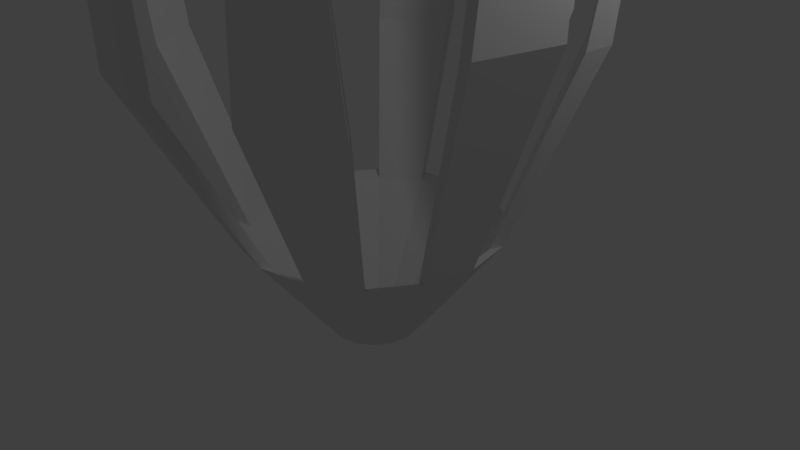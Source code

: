 # Source: Void.blend  (saved by Blender 2.77.0; exported with 4.5.12 LTS)
import bpy
from mathutils import Matrix  # noqa: F401  (used for matrix-valued properties, if any)

bpy.ops.wm.read_factory_settings(use_empty=True)
scene = bpy.context.scene
scene.name = 'Scene'

# ---- collections
col_collection_1 = bpy.data.collections.new('Collection 1'); scene.collection.children.link(col_collection_1)

# ---- materials (node trees are filled in below, after node groups)
mat_material = bpy.data.materials.new('Material')
mat_material.alpha_threshold = 0.0
mat_material.use_transparent_shadow = False
mat_material.roughness = 0.5
mat_material.line_color = (0.0, 0.0, 0.0, 1.0)

# ---- material node trees

# ---- world
world_world = bpy.data.worlds.new('World'); scene.world = world_world
world_world.color = (0.05088, 0.05088, 0.05088)
world_world.use_sun_shadow = False
world_world.sun_shadow_jitter_overblur = 0.0
world_world.cycles.sampling_method = 'MANUAL'

# ---- cameras
cam_camera = bpy.data.cameras.new('Camera')
cam_camera.clip_end = 100.0
cam_camera.lens = 35.0
cam_camera.sensor_width = 32.0
cam_camera.sensor_height = 18.0
cam_camera.ortho_scale = 7.314
cam_camera.dof.focus_distance = 0.0
cam_camera.dof.aperture_fstop = 128.0

# ---- lights
light_lamp = bpy.data.lights.new('Lamp', 'POINT')
light_lamp.transmission_factor = 0.0
light_lamp.cutoff_distance = 30.0
light_lamp.energy = 100.0
light_lamp.shadow_buffer_clip_start = 1.001
light_lamp.shadow_soft_size = 0.1
light_lamp.shadow_maximum_resolution = 0.006
light_lamp.use_absolute_resolution = True

# ---- meshes
me_cube = bpy.data.meshes.new('Cube')
me_cube.from_pydata([(1.516e-08, 0.5932, -1.0), (-2.677e-08, 1.719, 0.4659), (0.227, 0.548, -1.0), (0.6577, 1.588, 0.4659), (0.4194, 0.4194, -1.0), (1.215, 1.215, 0.4659), (0.548, 0.227, -1.0), (1.588, 0.6577, 0.4659), (0.5932, -2.138e-08, -1.0), (1.719, -8.316e-08, 0.4659), (0.548, -0.227, -1.0), (1.588, -0.6577, 0.4659), (0.4194, -0.4194, -1.0), (1.215, -1.215, 0.4659), (0.227, -0.548, -1.0), (0.6577, -1.588, 0.4659), (1.047e-07, -0.5932, -1.0), (2.327e-07, -1.719, 0.4659), (-0.227, -0.548, -1.0), (-0.6577, -1.588, 0.4659), (-0.4194, -0.4194, -1.0), (-1.215, -1.215, 0.4659), (-0.548, -0.227, -1.0), (-1.588, -0.6577, 0.4659), (-0.5932, 1.162e-08, -1.0), (-1.719, 1.246e-08, 0.4659), (-0.548, 0.227, -1.0), (-1.588, 0.6577, 0.4659), (-0.4194, 0.4194, -1.0), (-1.215, 1.215, 0.4659), (-0.227, 0.548, -1.0), (-0.6577, 1.588, 0.4659), (0.2057, 0.4965, -0.9312), (1.828e-08, 0.5375, -0.9312), (-1.971e-08, 1.557, 0.3971), (0.596, 1.439, 0.3971), (0.38, 0.38, -0.9312), (1.101, 1.101, 0.3971), (0.4965, 0.2057, -0.9312), (1.439, 0.596, 0.3971), (0.5375, -1.797e-08, -0.9312), (1.557, -7.395e-08, 0.3971), (0.4965, -0.2057, -0.9312), (1.439, -0.596, 0.3971), (0.38, -0.38, -0.9312), (1.101, -1.101, 0.3971), (0.2057, -0.4965, -0.9312), (0.596, -1.439, 0.3971), (9.943e-08, -0.5375, -0.9312), (2.154e-07, -1.557, 0.3971), (-0.2057, -0.4965, -0.9312), (-0.596, -1.439, 0.3971), (-0.38, -0.38, -0.9312), (-1.101, -1.101, 0.3971), (-0.4965, -0.2057, -0.9312), (-1.439, -0.596, 0.3971), (-0.5375, 1.193e-08, -0.9312), (-1.557, 1.269e-08, 0.3971), (-0.4965, 0.2057, -0.9312), (-1.439, 0.596, 0.3971), (-0.38, 0.38, -0.9312), (-1.101, 1.101, 0.3971), (-0.2057, 0.4965, -0.9312), (-0.596, 1.439, 0.3971), (0.07019, 2.737, 2.879), (0.9824, 2.555, 2.879), (1.958, 1.958, 3.0), (2.558, 1.06, 3.0), (2.769, -1.788e-07, 3.245), (2.558, -1.06, 3.245), (1.958, -1.958, 2.644), (1.06, -2.558, 2.644), (-0.05971, -2.964, 2.761), (-1.01, -2.776, 2.761), (-1.914, -1.89, 2.838), (-2.458, -1.076, 2.838), (-2.769, -2.471e-08, 3.192), (-2.558, 1.06, 3.192), (-1.958, 1.958, 2.554), (-1.06, 2.558, 2.554), (0.07019, 2.513, 2.783), (0.8968, 2.348, 2.783), (1.774, 1.774, 2.889), (2.318, 0.96, 2.889), (2.509, -1.639e-07, 3.134), (2.318, -0.96, 3.134), (1.774, -1.774, 2.533), (0.96, -2.318, 2.533), (-0.05971, -2.731, 2.661), (-0.9204, -2.56, 2.661), (-1.747, -1.723, 2.737), (-2.24, -0.9853, 2.737), (-2.509, -2.434e-08, 3.081), (-2.318, 0.96, 3.081), (-1.774, 1.774, 2.443), (-0.96, 2.318, 2.443), (0.2822, 2.926, 4.789), (0.859, 2.811, 4.789), (2.276, 1.849, 5.143), (2.579, 1.395, 5.143), (2.971, -0.1829, 6.023), (2.815, -0.968, 6.023), (1.891, -2.26, 5.563), (1.364, -2.612, 5.563), (-0.1803, -2.972, 4.821), (-0.9709, -2.815, 4.821), (-2.206, -2.036, 6.016), (-2.726, -1.259, 6.016), (-2.971, 0.1829, 5.361), (-2.815, 0.968, 5.361), (-1.991, 2.223, 5.573), (-1.292, 2.69, 5.573), (0.2822, 2.784, 4.728), (0.8048, 2.68, 4.728), (2.183, 1.756, 5.087), (2.458, 1.345, 5.087), (2.778, -0.1829, 5.941), (2.637, -0.8943, 5.941), (1.783, -2.152, 5.498), (1.306, -2.471, 5.498), (-0.1803, -2.778, 4.738), (-0.8967, -2.636, 4.738), (-2.047, -1.877, 5.92), (-2.518, -1.173, 5.92), (-2.778, 0.1829, 5.279), (-2.637, 0.8943, 5.279), (-1.848, 2.08, 5.487), (-1.214, 2.503, 5.487), (2.88, -0.3148, 7.207), (2.798, -0.7261, 7.207), (2.779, -0.3148, 7.164), (2.705, -0.6875, 7.164), (-3.012, 0.2454, 5.949), (-2.927, 0.7867, 5.949), (-2.88, 0.2508, 5.893), (-2.804, 0.7413, 5.893)], [], [(0, 2, 3, 1), (2, 4, 5, 3), (4, 6, 7, 5), (6, 8, 9, 7), (8, 10, 11, 9), (10, 12, 13, 11), (12, 14, 15, 13), (14, 16, 17, 15), (16, 18, 19, 17), (18, 20, 21, 19), (20, 22, 23, 21), (22, 24, 25, 23), (24, 26, 27, 25), (26, 28, 29, 27), (28, 30, 31, 29), (30, 0, 1, 31), (33, 34, 35, 32), (32, 35, 37, 36), (36, 37, 39, 38), (38, 39, 41, 40), (40, 41, 43, 42), (42, 43, 45, 44), (44, 45, 47, 46), (46, 47, 49, 48), (48, 49, 51, 50), (50, 51, 53, 52), (52, 53, 55, 54), (54, 55, 57, 56), (56, 57, 59, 58), (58, 59, 61, 60), (60, 61, 63, 62), (62, 63, 34, 33), (28, 26, 58, 60), (2, 0, 33, 32), (39, 37, 82, 83), (27, 29, 61, 59), (20, 18, 50, 52), (7, 39, 83, 67), (19, 21, 53, 51), (12, 10, 42, 44), (30, 28, 60, 62), (11, 13, 45, 43), (1, 3, 65, 64), (4, 2, 32, 36), (22, 20, 52, 54), (3, 5, 37, 35), (19, 51, 89, 73), (14, 12, 44, 46), (0, 30, 62, 33), (47, 45, 86, 87), (31, 1, 34, 63), (6, 4, 36, 38), (24, 22, 54, 56), (53, 21, 74, 90), (23, 25, 57, 55), (16, 14, 46, 48), (15, 17, 49, 47), (8, 6, 38, 40), (26, 24, 56, 58), (7, 9, 41, 39), (9, 11, 69, 68), (18, 16, 48, 50), (34, 1, 64, 80), (10, 8, 40, 42), (73, 89, 121, 105), (83, 82, 114, 115), (90, 74, 106, 122), (81, 80, 112, 113), (80, 64, 96, 112), (78, 79, 111, 110), (65, 81, 113, 97), (76, 77, 109, 108), (57, 25, 76, 92), (29, 31, 79, 78), (21, 23, 75, 74), (49, 17, 72, 88), (59, 57, 92, 93), (45, 13, 70, 86), (11, 43, 85, 69), (13, 15, 71, 70), (31, 63, 95, 79), (51, 49, 88, 89), (41, 9, 68, 84), (5, 7, 67, 66), (61, 29, 78, 94), (43, 41, 84, 85), (27, 59, 93, 77), (37, 5, 66, 82), (35, 34, 80, 81), (23, 55, 91, 75), (25, 27, 77, 76), (63, 61, 94, 95), (3, 35, 81, 65), (17, 19, 73, 72), (15, 47, 87, 71), (55, 53, 90, 91), (101, 117, 131, 129), (96, 97, 113, 112), (110, 111, 127, 126), (106, 107, 123, 122), (102, 103, 119, 118), (98, 99, 115, 114), (125, 124, 134, 135), (104, 105, 121, 120), (85, 84, 116, 117), (86, 70, 102, 118), (87, 86, 118, 119), (79, 95, 127, 111), (89, 88, 120, 121), (82, 66, 98, 114), (91, 90, 122, 123), (64, 65, 97, 96), (75, 91, 123, 107), (93, 92, 124, 125), (66, 67, 99, 98), (71, 87, 119, 103), (95, 94, 126, 127), (68, 69, 101, 100), (67, 83, 115, 99), (69, 85, 117, 101), (70, 71, 103, 102), (92, 76, 108, 124), (84, 68, 100, 116), (72, 73, 105, 104), (88, 72, 104, 120), (94, 78, 110, 126), (74, 75, 107, 106), (77, 93, 125, 109), (128, 129, 131, 130), (117, 116, 130, 131), (116, 100, 128, 130), (100, 101, 129, 128), (132, 133, 135, 134), (109, 125, 135, 133), (124, 108, 132, 134), (108, 109, 133, 132)])
me_cube.materials.append(mat_material)
me_cube.use_remesh_preserve_volume = False
me_cube.use_remesh_preserve_attributes = False
me_cube.use_mirror_vertex_groups = False
me_cube.update()

# ---- objects
ob_cube = bpy.data.objects.new('Cube', me_cube)
ob_lamp = bpy.data.objects.new('Lamp', light_lamp)
ob_camera = bpy.data.objects.new('Camera', cam_camera)

# ---- transforms, parenting, visibility, modifiers, constraints
ob_cube.location = (0.0, 0.0, 0.0)
ob_cube.lock_rotations_4d = False
ob_cube.empty_display_type = 'ARROWS'
ob_cube.lineart.crease_threshold = 0.0
ob_lamp.location = (4.076, 1.005, 5.904)
ob_lamp.rotation_euler = (0.6503, 0.05522, 1.866)
ob_lamp.lock_rotations_4d = False
ob_lamp.empty_display_type = 'ARROWS'
ob_lamp.color = (0.0, 0.0, 0.0, 0.0)
ob_lamp.lineart.crease_threshold = 0.0
ob_camera.location = (7.481, -6.508, 5.344)
ob_camera.rotation_euler = (1.109, 0.01082, 0.8149)
ob_camera.lock_rotations_4d = False
ob_camera.empty_display_type = 'ARROWS'
ob_camera.color = (0.0, 0.0, 0.0, 0.0)
ob_camera.display_type = 'WIRE'
ob_camera.lineart.crease_threshold = 0.0

# ---- collection membership
col_collection_1.objects.link(ob_cube)
col_collection_1.objects.link(ob_lamp)
col_collection_1.objects.link(ob_camera)

# ---- scene / render settings (as saved in the file)
scene.camera = ob_camera
scene.frame_start = 1; scene.frame_end = 250; scene.frame_set(1)
scene.render.engine = 'BLENDER_EEVEE_NEXT'
scene.render.resolution_percentage = 50
scene.render.dither_intensity = 0.0
scene.cycles.use_denoising = False
scene.cycles.samples = 128
scene.cycles.sampling_pattern = 'TABULATED_SOBOL'
scene.cycles.light_sampling_threshold = 0.0
scene.cycles.use_adaptive_sampling = False
scene.cycles.use_light_tree = False
scene.cycles.blur_glossy = 0.0
scene.cycles.sample_clamp_indirect = 0.0
scene.view_settings.view_transform = 'Standard'
bpy.context.view_layer.update()
